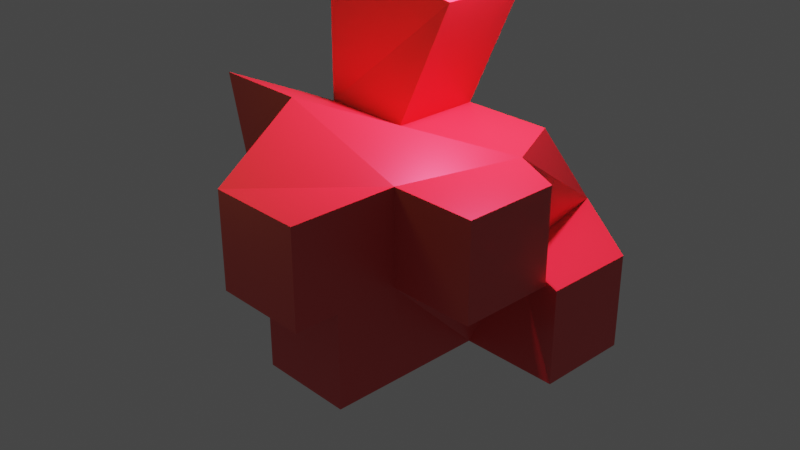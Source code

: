 # Source: Demo1.blend  (saved by Blender 2.93.21; exported with 4.5.12 LTS)
import bpy
from mathutils import Matrix  # noqa: F401  (used for matrix-valued properties, if any)

bpy.ops.wm.read_factory_settings(use_empty=True)
scene = bpy.context.scene
scene.name = 'Scene'

# ---- collections
col_collection = bpy.data.collections.new('Collection'); scene.collection.children.link(col_collection)

# ---- materials (node trees are filled in below, after node groups)
mat_material = bpy.data.materials.new('Material')
mat_material.alpha_threshold = 0.0
mat_material.use_transparent_shadow = False
mat_material.line_color = (0.0, 0.0, 0.0, 1.0)

# ---- material node trees
mat_material.use_nodes = True; mat_material.node_tree.nodes.clear()
_N = mat_material.node_tree.nodes; _L = mat_material.node_tree.links
n0 = _N.new('ShaderNodeOutputMaterial'); n0.name = 'Material Output'; n0.location = (300, 300)
n1 = _N.new('ShaderNodeBsdfPrincipled'); n1.name = 'Principled BSDF'; n1.location = (10, 300)
n1.distribution = 'GGX'
n1.subsurface_method = 'BURLEY'
n1.inputs[0].default_value = (0.8, 0.09369, 0.09369, 1.0)
n1.inputs[2].default_value = 0.4
n1.inputs[3].default_value = 1.45
n1.inputs[27].default_value = (0.0, 0.0, 0.0, 1.0)
n1.inputs[28].default_value = 1.0
_L.new(n1.outputs[0], n0.inputs[0])
n0.is_active_output = True

# ---- world
world_world = bpy.data.worlds.new('World'); scene.world = world_world
world_world.use_nodes = True; world_world.node_tree.nodes.clear()
_N = world_world.node_tree.nodes; _L = world_world.node_tree.links
n0 = _N.new('ShaderNodeOutputWorld'); n0.name = 'World Output'; n0.location = (300, 300)
n1 = _N.new('ShaderNodeBackground'); n1.name = 'Background'; n1.location = (10, 300)
n1.inputs[0].default_value = (0.05088, 0.05088, 0.05088, 1.0)
_L.new(n1.outputs[0], n0.inputs[0])
n0.is_active_output = True
world_world.color = (0.05088, 0.05088, 0.05088)
world_world.use_sun_shadow = False
world_world.sun_shadow_jitter_overblur = 0.0

# ---- cameras
cam_camera = bpy.data.cameras.new('Camera')
cam_camera.clip_end = 100.0
cam_camera.ortho_scale = 7.314

# ---- lights
light_light = bpy.data.lights.new('Light', 'POINT')
light_light.color = (1.0, 0.1082, 0.2431)
light_light.transmission_factor = 0.0
light_light.energy = 1000.0
light_light.shadow_soft_size = 0.1
light_light.shadow_maximum_resolution = 0.006
light_light.use_absolute_resolution = True
light_point = bpy.data.lights.new('Point', 'POINT')
light_point.color = (0.4977, 1.0, 0.2078)
light_point.transmission_factor = 0.0
light_point.shadow_soft_size = 0.25
light_point.shadow_maximum_resolution = 0.006
light_point.use_absolute_resolution = True

# ---- meshes
me_cube = bpy.data.meshes.new('Cube')
me_cube.from_pydata([(1.0, 1.0, 1.0), (1.0, 1.0, -1.0), (1.0, -1.0, 1.0), (1.0, -1.0, -1.0), (-1.249, 1.548, 1.033), (-1.0, 1.0, -1.0), (-1.429, -0.9614, 1.427), (-1.0, -1.0, -1.0), (-1.232, 0.3936, -1.075), (1.33, 0.2865, 1.0), (-1.0, 0.0133, 1.0), (1.0, 0.0133, -1.0), (0.0, 1.0, -1.0), (-0.4286, -0.9614, 1.427), (0.0, -1.0, -1.0), (0.0, 1.0, 1.0), (0.0, 0.0133, -1.0), (0.0, 0.0133, 1.0), (1.0, 1.779, 0.0), (-1.0, -1.0, 0.0), (1.0, -1.0, 0.0), (-1.0, 1.0, 0.0), (1.33, 0.2865, 0.0), (-1.232, 0.3936, -0.07469), (0.0, 1.779, 0.0), (0.0, -1.0, 0.0), (1.909, 0.0133, 1.0), (1.909, -1.0, 1.0), (1.909, -1.0, 0.0), (1.909, 0.0133, 0.0), (1.0, -2.13, 1.0), (0.0, -2.13, 1.0), (1.0, -2.13, 0.0), (0.0, -2.13, 0.0), (-1.0, 0.0133, 2.546), (-1.249, 1.548, 2.579), (0.4338, 1.214, 2.269), (0.4338, 0.2274, 2.269), (2.039, 1.0, 0.0), (2.039, 1.0, -1.0), (2.039, 0.0133, -1.0), (2.039, 0.0133, 0.0), (1.0, -1.669, 0.0), (1.0, -1.669, -1.0), (0.0, -1.669, -1.0), (0.0, -1.669, 0.0)], [], [(17, 10, 6, 13), (25, 13, 6, 19), (23, 10, 4, 21), (16, 11, 3, 14), (2, 20, 28, 27), (24, 15, 0, 18), (18, 0, 9, 22), (12, 1, 11, 16), (19, 6, 10, 23), (15, 4, 35, 36), (0, 15, 17, 9), (5, 12, 16, 8), (21, 4, 15, 24), (8, 16, 14, 7), (20, 2, 30, 32), (9, 17, 13, 2), (14, 3, 43, 44), (5, 21, 24, 12), (7, 19, 23, 8), (18, 22, 41, 38), (12, 24, 18, 1), (11, 22, 20, 3), (8, 23, 21, 5), (14, 25, 19, 7), (29, 26, 27, 28), (20, 22, 29, 28), (9, 2, 27, 26), (22, 9, 26, 29), (32, 30, 31, 33), (2, 13, 31, 30), (13, 25, 33, 31), (25, 20, 32, 33), (36, 35, 34, 37), (17, 15, 36, 37), (4, 10, 34, 35), (10, 17, 37, 34), (39, 38, 41, 40), (1, 18, 38, 39), (11, 1, 39, 40), (22, 11, 40, 41), (43, 42, 45, 44), (25, 14, 44, 45), (3, 20, 42, 43), (20, 25, 45, 42)])
_uv = me_cube.uv_layers.new(name='UVMap')
_uv.uv.foreach_set('vector', [0.75, 0.6233, 0.875, 0.6233, 0.875, 0.75, 0.75, 0.75, 0.5, 0.875, 0.625, 0.875, 0.625, 1.0, 0.5, 1.0, 0.5, 0.1267, 0.625, 0.1267, 0.625, 0.25, 0.5, 0.25, 0.25, 0.6233, 0.375, 0.6233, 0.375, 0.75, 0.25, 0.75, 0.625, 0.75, 0.5, 0.75, 0.5, 0.75, 0.625, 0.75, 0.5, 0.375, 0.625, 0.375, 0.625, 0.5, 0.5, 0.5, 0.5, 0.5, 0.625, 0.5, 0.625, 0.6233, 0.5, 0.6233, 0.25, 0.5, 0.375, 0.5, 0.375, 0.6233, 0.25, 0.6233, 0.5, 0.0, 0.625, 0.0, 0.625, 0.1267, 0.5, 0.1267, 0.625, 0.375, 0.625, 0.25, 0.625, 0.25, 0.625, 0.375, 0.625, 0.5, 0.75, 0.5, 0.75, 0.6233, 0.625, 0.6233, 0.125, 0.5, 0.25, 0.5, 0.25, 0.6233, 0.125, 0.6233, 0.5, 0.25, 0.625, 0.25, 0.625, 0.375, 0.5, 0.375, 0.125, 0.6233, 0.25, 0.6233, 0.25, 0.75, 0.125, 0.75, 0.5, 0.75, 0.625, 0.75, 0.625, 0.75, 0.5, 0.75, 0.625, 0.6233, 0.75, 0.6233, 0.75, 0.75, 0.625, 0.75, 0.25, 0.75, 0.375, 0.75, 0.375, 0.75, 0.25, 0.75, 0.375, 0.25, 0.5, 0.25, 0.5, 0.375, 0.375, 0.375, 0.375, 0.0, 0.5, 0.0, 0.5, 0.1267, 0.375, 0.1267, 0.5, 0.5, 0.5, 0.6233, 0.5, 0.6233, 0.5, 0.5, 0.375, 0.375, 0.5, 0.375, 0.5, 0.5, 0.375, 0.5, 0.375, 0.6233, 0.5, 0.6233, 0.5, 0.75, 0.375, 0.75, 0.375, 0.1267, 0.5, 0.1267, 0.5, 0.25, 0.375, 0.25, 0.375, 0.875, 0.5, 0.875, 0.5, 1.0, 0.375, 1.0, 0.5, 0.6233, 0.625, 0.6233, 0.625, 0.75, 0.5, 0.75, 0.5, 0.75, 0.5, 0.6233, 0.5, 0.6233, 0.5, 0.75, 0.625, 0.6233, 0.625, 0.75, 0.625, 0.75, 0.625, 0.6233, 0.5, 0.6233, 0.625, 0.6233, 0.625, 0.6233, 0.5, 0.6233, 0.5, 0.75, 0.625, 0.75, 0.625, 0.875, 0.5, 0.875, 0.625, 0.75, 0.75, 0.75, 0.75, 0.75, 0.625, 0.75, 0.625, 0.875, 0.5, 0.875, 0.5, 0.875, 0.625, 0.875, 0.5, 0.875, 0.5, 0.75, 0.5, 0.75, 0.5, 0.875, 0.75, 0.5, 0.875, 0.5, 0.875, 0.6233, 0.75, 0.6233, 0.75, 0.6233, 0.75, 0.5, 0.75, 0.5, 0.75, 0.6233, 0.625, 0.25, 0.625, 0.1267, 0.625, 0.1267, 0.625, 0.25, 0.875, 0.6233, 0.75, 0.6233, 0.75, 0.6233, 0.875, 0.6233, 0.375, 0.5, 0.5, 0.5, 0.5, 0.6233, 0.375, 0.6233, 0.375, 0.5, 0.5, 0.5, 0.5, 0.5, 0.375, 0.5, 0.375, 0.6233, 0.375, 0.5, 0.375, 0.5, 0.375, 0.6233, 0.5, 0.6233, 0.375, 0.6233, 0.375, 0.6233, 0.5, 0.6233, 0.375, 0.75, 0.5, 0.75, 0.5, 0.875, 0.375, 0.875, 0.5, 0.875, 0.375, 0.875, 0.375, 0.875, 0.5, 0.875, 0.375, 0.75, 0.5, 0.75, 0.5, 0.75, 0.375, 0.75, 0.5, 0.75, 0.5, 0.875, 0.5, 0.875, 0.5, 0.75])
me_cube.materials.append(mat_material)
me_cube.use_remesh_preserve_volume = False
me_cube.use_remesh_preserve_attributes = False
me_cube.use_mirror_vertex_groups = False
me_cube.update()

# ---- objects
ob_cube = bpy.data.objects.new('Cube', me_cube)
ob_light = bpy.data.objects.new('Light', light_light)
ob_camera = bpy.data.objects.new('Camera', cam_camera)
ob_point2 = bpy.data.objects.new('Point2', light_point)

# ---- transforms, parenting, visibility, modifiers, constraints
ob_cube.location = (0.0, 0.0, 0.0)
ob_cube.lock_rotations_4d = False
ob_cube.empty_display_type = 'ARROWS'
ob_cube.lineart.crease_threshold = 0.0
ob_light.location = (0.7797, 0.4603, 3.175)
ob_light.rotation_euler = (0.6503, 0.05522, 1.866)
ob_light.lock_rotations_4d = False
ob_light.empty_display_type = 'ARROWS'
ob_light.color = (0.0, 0.0, 0.0, 0.0)
ob_light.lineart.crease_threshold = 0.0
ob_camera.location = (7.359, -6.926, 4.958)
ob_camera.rotation_euler = (1.109, 0.0, 0.8149)
ob_camera.lock_rotations_4d = False
ob_camera.empty_display_type = 'ARROWS'
ob_camera.color = (0.0, 0.0, 0.0, 0.0)
ob_camera.display_type = 'WIRE'
ob_camera.lineart.crease_threshold = 0.0
ob_point2.location = (0.0, -2.719, 2.285)
ob_point2.rotation_euler = (-0.7096, -0.2864, -0.01661)

# ---- collection membership
col_collection.objects.link(ob_cube)
col_collection.objects.link(ob_light)
col_collection.objects.link(ob_camera)
col_collection.objects.link(ob_point2)

# ---- scene / render settings (as saved in the file)
scene.camera = ob_camera
scene.frame_start = 1; scene.frame_end = 250; scene.frame_set(1)
scene.render.engine = 'BLENDER_EEVEE_NEXT'
scene.cycles.use_denoising = False
scene.cycles.samples = 128
scene.cycles.sampling_pattern = 'TABULATED_SOBOL'
scene.cycles.use_adaptive_sampling = False
scene.cycles.use_light_tree = False
scene.view_settings.view_transform = 'Filmic'
bpy.context.view_layer.update()
